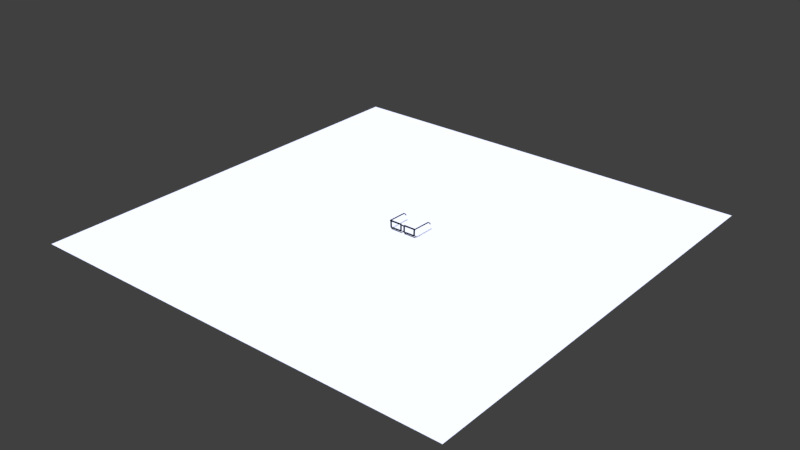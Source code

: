# Source: glases.blend  (saved by Blender 2.79.0; exported with 4.5.12 LTS)
import bpy
from mathutils import Matrix  # noqa: F401  (used for matrix-valued properties, if any)

bpy.ops.wm.read_factory_settings(use_empty=True)
scene = bpy.context.scene
scene.name = 'Scene'

# ---- collections
col_collection_1 = bpy.data.collections.new('Collection 1'); scene.collection.children.link(col_collection_1)

# ---- materials (node trees are filled in below, after node groups)
mat_material_001 = bpy.data.materials.new('Material.001')
mat_material_001.alpha_threshold = 0.0
mat_material_001.use_transparent_shadow = False
mat_material_001.diffuse_color = (0.7529, 0.7913, 1.0, 1.0)
mat_material_001.roughness = 0.5
mat_material_002 = bpy.data.materials.new('Material.002')
mat_material_002.alpha_threshold = 0.0
mat_material_002.use_transparent_shadow = False
mat_material_002.diffuse_color = (0.0, 0.006771, 0.00647, 1.0)
mat_material_002.roughness = 0.5
mat_material_004 = bpy.data.materials.new('Material.004')
mat_material_004.alpha_threshold = 0.0
mat_material_004.use_transparent_shadow = False
mat_material_004.diffuse_color = (0.0, 0.003347, 0.004025, 1.0)
mat_material_004.roughness = 0.5
mat_material_003 = bpy.data.materials.new('Material.003')
mat_material_003.alpha_threshold = 0.0
mat_material_003.use_transparent_shadow = False
mat_material_003.diffuse_color = (0.0, 0.004391, 0.005182, 1.0)
mat_material_003.roughness = 0.5

# ---- material node trees

# ---- world
world_world = bpy.data.worlds.new('World'); scene.world = world_world
world_world.color = (0.05088, 0.05088, 0.05088)
world_world.use_sun_shadow = False
world_world.sun_shadow_jitter_overblur = 0.0
world_world.cycles.sampling_method = 'MANUAL'

# ---- lights
light_sun = bpy.data.lights.new('Sun', 'SUN')
light_sun.transmission_factor = 0.0
light_sun.angle = 0.1993
light_sun.energy = 4.21
light_sun.shadow_buffer_clip_start = 0.5
light_sun.shadow_soft_size = 0.1
light_sun.shadow_cascade_max_distance = 1000.0

# ---- meshes
me_plane = bpy.data.meshes.new('Plane')
me_plane.from_pydata([(-1.0, -1.0, 0.0), (1.0, -1.0, 0.0), (-1.0, 1.0, 0.0), (1.0, 1.0, 0.0)], [], [(0, 1, 3, 2)])
me_plane.materials.append(mat_material_001)
me_plane.use_remesh_preserve_volume = False
me_plane.use_remesh_preserve_attributes = False
me_plane.use_mirror_vertex_groups = False
me_plane.update()
me_plane_007 = bpy.data.meshes.new('Plane.007')
me_plane_007.from_pydata([(-27.07, 0.009664, -4.43), (-25.07, 0.009664, -4.43), (-26.61, 2.01, -4.43), (-24.61, 2.01, -4.43), (-26.14, 4.871, -4.43), (-24.14, 4.871, -4.43), (-25.68, 6.008, -4.43), (-23.68, 6.008, -4.43), (-24.03, 6.305, -4.43), (-21.76, 6.305, -4.43), (-18.9, 6.811, -4.43), (-16.8, 6.717, -4.43), (-18.9, 6.792, -4.43), (-15.97, 6.858, -4.43), (-15.94, 6.728, -4.43), (-27.07, 0.009664, -4.198), (-25.07, 0.009664, -4.198), (-26.61, 2.01, -4.198), (-24.61, 2.01, -4.198), (-26.14, 4.871, -4.198), (-24.14, 4.871, -4.198), (-25.68, 6.008, -4.198), (-23.68, 6.008, -4.198), (-24.03, 6.305, -4.198), (-21.76, 6.305, -4.198), (-18.9, 6.811, -4.198), (-16.8, 6.717, -4.198), (-18.9, 6.792, -4.198), (-15.97, 6.858, -4.198), (-15.94, 6.728, -4.198)], [], [(0, 2, 3, 1), (2, 4, 5, 3), (4, 6, 7, 5), (6, 8, 9, 7), (8, 10, 11, 9), (10, 13, 14, 11), (15, 16, 18, 17), (17, 18, 20, 19), (19, 20, 22, 21), (21, 22, 24, 23), (23, 24, 26, 25), (25, 26, 29, 28), (2, 0, 15, 17), (9, 11, 26, 24), (6, 4, 19, 21), (0, 1, 16, 15), (10, 12, 27, 25), (5, 7, 22, 20), (1, 3, 18, 16), (14, 13, 28, 29), (13, 10, 25, 28), (8, 6, 21, 23), (11, 14, 29, 26), (7, 9, 24, 22), (4, 2, 17, 19), (3, 5, 20, 18), (10, 8, 23, 25)])
me_plane_007.polygons.foreach_set('use_smooth', [True] * 27)
me_plane_007.materials.append(mat_material_002)
me_plane_007.use_remesh_preserve_volume = False
me_plane_007.use_remesh_preserve_attributes = False
me_plane_007.use_mirror_vertex_groups = False
me_plane_007.update()
me_plane_006 = bpy.data.meshes.new('Plane.006')
me_plane_006.from_pydata([(-0.3984, 2.277, -0.04855), (-0.07066, 2.325, -0.04855), (-0.3984, 2.579, -0.04855), (-0.07066, 2.613, -0.04855), (0.0, 2.325, -0.04855), (0.0, 2.616, -0.04855), (-0.3984, 2.388, -0.04855), (-0.07066, 2.383, -0.04855), (0.0, 2.386, -0.04855), (-0.2981, 2.277, -0.04855), (-0.2981, 2.571, -0.04855), (-0.2981, 2.387, -0.04855), (-0.07066, 2.495, -0.04855), (0.0, 2.498, -0.04855), (-0.3984, 2.544, -0.04855), (-0.2981, 2.54, -0.04855), (-0.3984, 2.277, -0.225), (-0.07066, 2.325, -0.225), (-0.3984, 2.579, -0.225), (-0.07066, 2.613, -0.225), (0.0, 2.325, -0.225), (0.0, 2.616, -0.225), (-0.3984, 2.388, -0.225), (-0.07066, 2.383, -0.225), (0.0, 2.386, -0.225), (-0.2981, 2.277, -0.225), (-0.2981, 2.571, -0.225), (-0.2981, 2.387, -0.225), (-0.07066, 2.495, -0.225), (0.0, 2.498, -0.225), (-0.3984, 2.544, -0.225), (-0.2981, 2.54, -0.225)], [], [(15, 10, 3, 12), (7, 8, 4, 1), (12, 13, 8, 7), (9, 11, 7, 1), (0, 6, 11, 9), (14, 2, 10, 15), (6, 14, 15, 11), (3, 5, 13, 12), (11, 15, 12, 7), (31, 28, 19, 26), (23, 17, 20, 24), (28, 23, 24, 29), (25, 17, 23, 27), (16, 25, 27, 22), (30, 31, 26, 18), (22, 27, 31, 30), (19, 28, 29, 21), (27, 23, 28, 31), (5, 3, 19, 21), (0, 9, 25, 16), (2, 14, 30, 18), (1, 4, 20, 17), (3, 10, 26, 19), (10, 2, 18, 26), (6, 0, 16, 22), (14, 6, 22, 30), (9, 1, 17, 25)])
me_plane_006.polygons.foreach_set('use_smooth', [True] * 27)
me_plane_006.materials.append(mat_material_004)
me_plane_006.use_remesh_preserve_volume = False
me_plane_006.use_remesh_preserve_attributes = False
me_plane_006.use_mirror_vertex_groups = False
me_plane_006.update()
me_plane_005 = bpy.data.meshes.new('Plane.005')
me_plane_005.from_pydata([(-4.122, -35.0, -1.184e-07), (-0.5971, -35.0, -9.156e-05), (-4.122, -30.77, -1.106e-07), (-0.5971, -30.77, -9.155e-05), (-0.5866, -34.97, -1.183e-07), (-0.3982, -33.0, -1.184e-07), (-0.5971, -33.0, -9.156e-05), (-0.3982, -33.0, -1.184e-07), (-0.7297, -7.861, -9.147e-05), (-0.3982, -7.861, -3.085e-08), (-0.5971, -5.642, -9.146e-05), (-0.3982, -7.832, -3.075e-08), (-4.053, -7.861, -3.085e-08), (-4.053, -5.642, -2.313e-08), (-4.227, -7.861, -3.085e-08), (-4.227, -7.865, -3.086e-08), (-4.121, -34.99, -1.253e-07), (-4.295, -34.99, -1.253e-07), (-4.227, -7.861, -3.085e-08), (-4.121, -32.99, -1.183e-07), (-4.295, -32.99, -1.183e-07), (-4.422, -34.9, -1.25e-07), (-3.951, -31.44, -1.13e-07), (-4.295, -31.44, -1.13e-07), (-4.295, -31.44, -1.13e-07), (-4.295, -32.99, -1.183e-07), (-4.295, -31.44, -1.13e-07), (-4.422, -31.9, -1.145e-07), (-4.422, -32.99, -1.183e-07), (-3.902, -8.724, -3.386e-08), (-4.227, -7.865, -3.087e-08), (-4.227, -8.817, -3.418e-08), (-3.9, -9.072, -2.291e-06), (-3.9, -5.642, -2.28e-06), (-3.954, -7.861, -3.085e-08), (-0.7297, -31.05, -9.155e-05), (-0.3982, -31.05, -1.116e-07), (-0.7704, -33.0, -9.156e-05), (-0.7704, -33.0, -9.156e-05), (-0.782, -9.072, -8.656e-05), (-0.782, -5.642, -8.655e-05), (-0.5971, -9.982, -9.148e-05), (-0.6015, -9.982, -8.657e-05), (-4.053, -7.861, -3.085e-08), (-3.954, -7.861, -3.085e-08), (-4.233, -9.905, -3.797e-08), (-4.233, -10.77, -4.099e-08), (-3.887, -9.905, -3.797e-08), (-3.991, -32.99, -1.183e-07), (-3.991, -33.11, -1.188e-07), (-4.122, -35.0, -0.2672), (-0.5971, -35.0, -0.2673), (-4.122, -30.77, -0.2672), (-0.5971, -30.77, -0.2673), (-0.5866, -34.97, -0.2672), (-0.3982, -33.0, -0.2672), (-0.5971, -33.0, -0.2673), (-0.3982, -33.0, -0.2672), (-0.7297, -7.861, -0.2673), (-0.3982, -7.861, -0.2672), (-0.5971, -5.642, -0.2673), (-0.3982, -7.832, -0.2672), (-4.053, -7.861, -0.2672), (-4.053, -5.642, -0.2672), (-4.227, -7.861, -0.2672), (-4.227, -7.865, -0.2672), (-4.121, -34.99, -0.2672), (-4.295, -34.99, -0.2672), (-4.227, -7.861, -0.2672), (-4.121, -32.99, -0.2672), (-4.295, -32.99, -0.2672), (-4.422, -34.9, -0.2672), (-3.951, -31.44, -0.2672), (-4.295, -31.44, -0.2672), (-4.295, -31.44, -0.2672), (-4.295, -32.99, -0.2672), (-4.295, -31.44, -0.2672), (-4.422, -31.9, -0.2672), (-4.422, -32.99, -0.2672), (-3.902, -8.724, -0.2672), (-4.227, -7.865, -0.2672), (-4.227, -8.817, -0.2672), (-3.9, -9.072, -0.2672), (-3.9, -5.642, -0.2672), (-3.954, -7.861, -0.2672), (-0.7297, -31.05, -0.2673), (-0.3982, -31.05, -0.2672), (-0.7704, -33.0, -0.2673), (-0.7704, -33.0, -0.2673), (-0.782, -9.072, -0.2673), (-0.782, -5.642, -0.2673), (-0.5971, -9.982, -0.2673), (-0.6015, -9.982, -0.2673), (-4.053, -7.861, -0.2672), (-3.954, -7.861, -0.2672), (-4.233, -9.905, -0.2672), (-4.233, -10.77, -0.2672), (-3.887, -9.905, -0.2672), (-3.991, -32.99, -0.2672), (-3.991, -33.11, -0.2672)], [], [(0, 2, 3, 1), (3, 5, 4, 1), (3, 6, 7, 5), (35, 8, 9, 36), (8, 10, 11, 9), (32, 12, 13, 33), (12, 14, 15, 13), (19, 16, 17, 20), (30, 31, 18, 14), (22, 19, 20, 23), (47, 22, 23, 45), (20, 28, 27, 23), (17, 21, 28, 20), (12, 29, 30, 14), (45, 46, 31, 30), (39, 32, 33, 40), (6, 35, 36, 7), (6, 37, 38, 35), (8, 39, 40, 10), (8, 41, 42, 39), (12, 43, 44, 34), (23, 24, 46, 45), (29, 47, 45, 30), (22, 49, 48, 19), (50, 51, 53, 52), (53, 51, 54, 55), (53, 55, 57, 56), (85, 86, 59, 58), (58, 59, 61, 60), (82, 83, 63, 62), (62, 63, 65, 64), (69, 70, 67, 66), (80, 64, 68, 81), (72, 73, 70, 69), (97, 95, 73, 72), (70, 73, 77, 78), (67, 70, 78, 71), (62, 64, 80, 79), (95, 80, 81, 96), (89, 90, 83, 82), (56, 57, 86, 85), (56, 85, 88, 87), (58, 60, 90, 89), (58, 89, 92, 91), (62, 84, 94, 93), (73, 95, 96, 74), (79, 80, 95, 97), (72, 69, 98, 99), (26, 23, 73, 76), (43, 12, 62, 93), (29, 12, 62, 79), (8, 35, 85, 58), (20, 25, 75, 70), (34, 44, 94, 84), (7, 36, 86, 57), (21, 17, 67, 71), (14, 18, 68, 64), (36, 9, 59, 86), (23, 27, 77, 73), (31, 46, 96, 81), (16, 19, 69, 66), (38, 37, 87, 88), (11, 10, 60, 61), (22, 47, 97, 72), (2, 0, 50, 52), (37, 6, 56, 87), (47, 29, 79, 97), (0, 1, 51, 50), (27, 28, 78, 77), (35, 38, 88, 85), (9, 11, 61, 59), (28, 21, 71, 78), (32, 39, 89, 82), (18, 31, 81, 68), (48, 49, 99, 98), (3, 2, 52, 53), (10, 40, 90, 60), (49, 22, 72, 99), (4, 5, 55, 54), (33, 13, 63, 83), (19, 48, 98, 69), (42, 41, 91, 92), (15, 14, 64, 65), (12, 32, 82, 62), (1, 4, 54, 51), (46, 24, 74, 96), (41, 8, 58, 91), (40, 33, 83, 90), (39, 42, 92, 89), (13, 15, 65, 63), (6, 3, 53, 56), (24, 23, 73, 74), (44, 43, 93, 94), (17, 16, 66, 67), (12, 34, 84, 62), (5, 7, 57, 55)])
me_plane_005.polygons.foreach_set('use_smooth', [True] * 96)
me_plane_005.materials.append(mat_material_003)
me_plane_005.use_remesh_preserve_volume = False
me_plane_005.use_remesh_preserve_attributes = False
me_plane_005.use_mirror_vertex_groups = False
me_plane_005.update()

# ---- objects
ob_sun = bpy.data.objects.new('Sun', light_sun)
ob_plane_003 = bpy.data.objects.new('Plane.003', me_plane)
ob_plane_001 = bpy.data.objects.new('Plane.001', me_plane_007)
ob_plane = bpy.data.objects.new('Plane', me_plane_006)
ob_plane_002 = bpy.data.objects.new('Plane.002', me_plane_005)

# ---- transforms, parenting, visibility, modifiers, constraints
ob_sun.location = (-2.06, -7.124, 17.03)
ob_sun.rotation_euler = (0.373, -0.0, 0.0)
ob_sun.lineart.crease_threshold = 0.0
ob_plane_003.location = (-2.06, 1.507, 0.006344)
ob_plane_003.scale = (66.56, 66.56, 66.56)
ob_plane_003.lineart.crease_threshold = 0.0
ob_plane_001.location = (4.768e-07, -1.192e-07, 0.0)
ob_plane_001.rotation_euler = (-0.0, 1.571, 0.0)
ob_plane_001.scale = (0.1022, 1.0, 1.0)
ob_plane_001.lineart.crease_threshold = 0.0
_m = ob_plane_001.modifiers.new('Mirror', 'MIRROR')
_m.use_axis = (False, False, True)
ob_plane.location = (0.0, 0.0, 0.0)
ob_plane.rotation_euler = (1.571, -0.0, 0.0)
ob_plane.lineart.crease_threshold = 0.0
_m = ob_plane.modifiers.new('Mirror', 'MIRROR')
_m.use_clip = True
ob_plane_002.location = (0.0, 0.0, 0.0)
ob_plane_002.rotation_euler = (1.571, -0.0, 0.0)
ob_plane_002.scale = (1.0, -0.07965, 1.0)
ob_plane_002.lineart.crease_threshold = 0.0
_m = ob_plane_002.modifiers.new('Mirror', 'MIRROR')

# ---- collection membership
col_collection_1.objects.link(ob_sun)
col_collection_1.objects.link(ob_plane_003)
col_collection_1.objects.link(ob_plane_001)
col_collection_1.objects.link(ob_plane)
col_collection_1.objects.link(ob_plane_002)

# ---- scene / render settings (as saved in the file)
scene.frame_start = 1; scene.frame_end = 250; scene.frame_set(1)
scene.render.engine = 'BLENDER_EEVEE_NEXT'
scene.render.resolution_percentage = 50
scene.render.dither_intensity = 0.0
scene.cycles.use_denoising = False
scene.cycles.samples = 128
scene.cycles.sampling_pattern = 'TABULATED_SOBOL'
scene.cycles.use_adaptive_sampling = False
scene.cycles.use_light_tree = False
scene.cycles.blur_glossy = 0.0
scene.cycles.sample_clamp_indirect = 0.0
scene.view_settings.view_transform = 'Standard'
bpy.context.view_layer.update()

# ---- added for rendering (the .blend has no active camera): camera
cam_auto = bpy.data.cameras.new('AutoCamera')
cam_auto.lens = 50.0
cam_auto.sensor_width = 36.0
cam_auto.clip_end = 3057.36
ob_auto_camera = bpy.data.objects.new('AutoCamera', cam_auto)
scene.collection.objects.link(ob_auto_camera)
ob_auto_camera.location = (172.15, -207.544, 140.765)
ob_auto_camera.rotation_euler = (1.09748, -7.21219e-08, 0.694738)
scene.camera = ob_auto_camera
bpy.context.view_layer.update()
